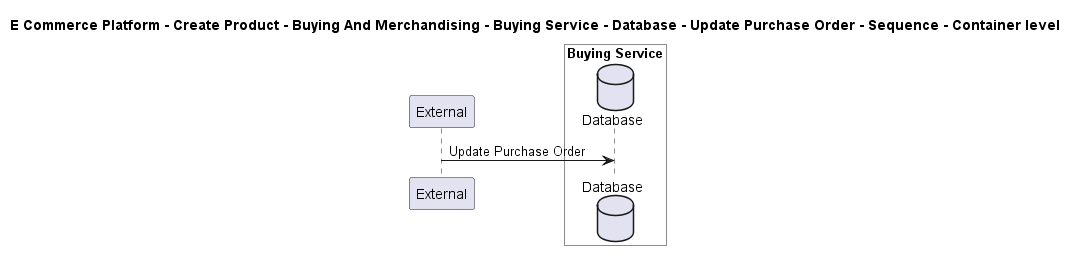

The diagram above was rendered by PlantUML. Its source (embedded in the PNG):
@startuml

title E Commerce Platform - Create Product - Buying And Merchandising - Buying Service - Database - Update Purchase Order - Sequence - Container level

participant "External" as C4InterFlow.SoftwareSystems.ExternalSystem

box "Buying Service" #White
    database "Database" as ECommercePlatform.CreateProduct.BuyingAndMerchandising.SoftwareSystems.BuyingService.Containers.Database
end box


C4InterFlow.SoftwareSystems.ExternalSystem -> ECommercePlatform.CreateProduct.BuyingAndMerchandising.SoftwareSystems.BuyingService.Containers.Database : Update Purchase Order


@enduml